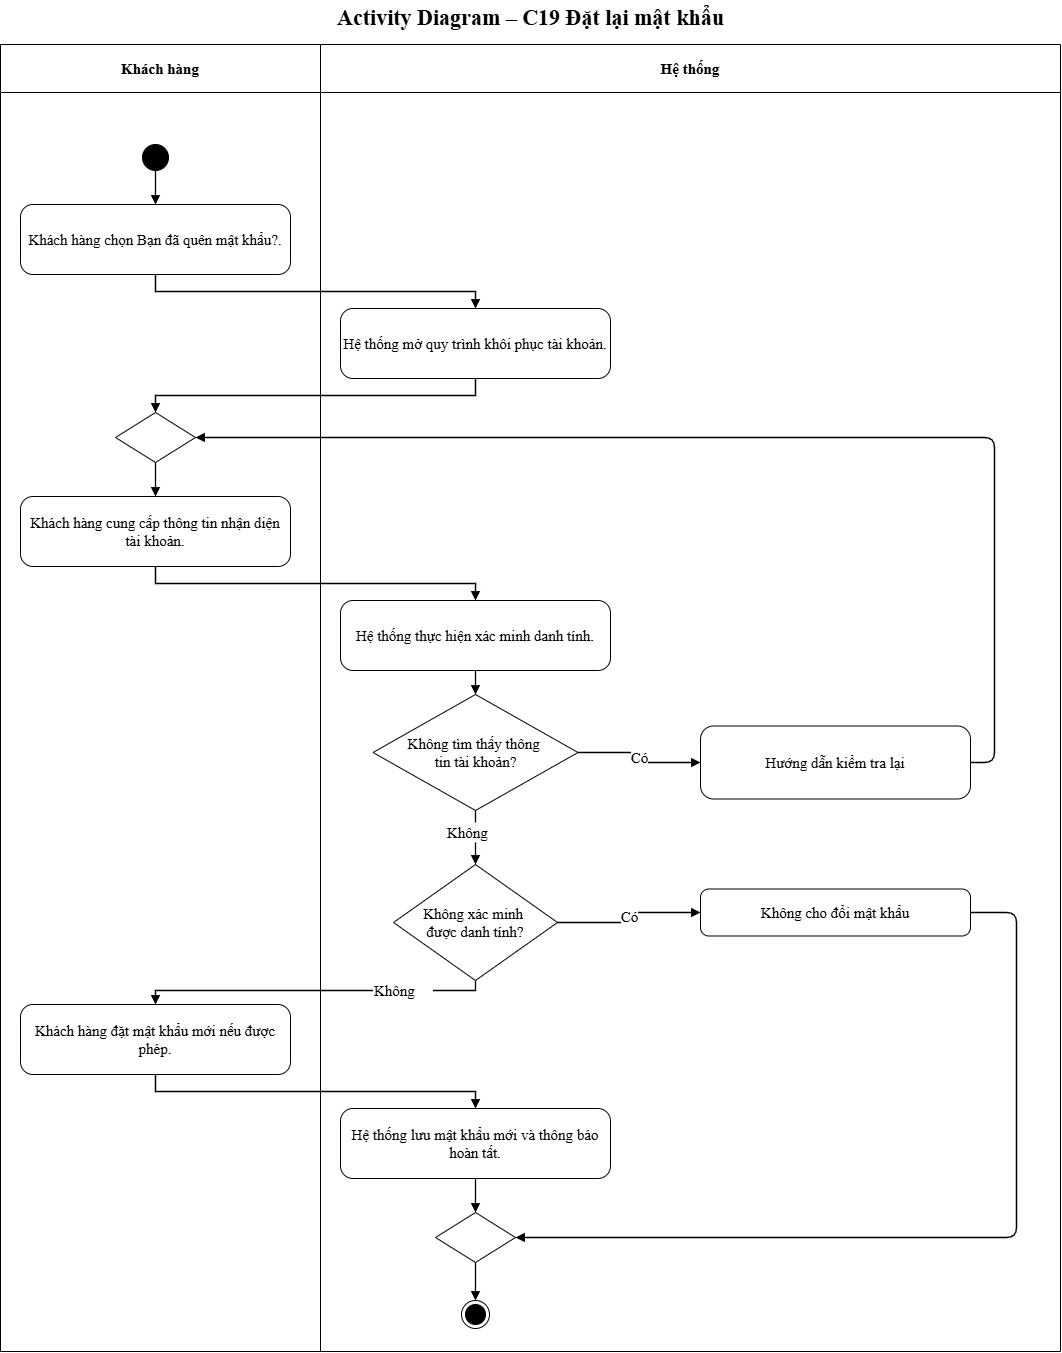

The diagram above was exported from draw.io. Its source (the exported page's mxGraphModel, read from the mxfile embedded in the PNG):
<mxGraphModel dx="2248" dy="2753" grid="0" gridSize="10" guides="1" tooltips="1" connect="1" arrows="1" fold="1" page="1" pageScale="1" pageWidth="1100" pageHeight="1386" math="0" shadow="0">
  <root>
    <mxCell id="0" />
    <mxCell id="1" parent="0" />
    <mxCell id="c3" parent="1" style="swimlane;whiteSpace=wrap;html=1;fontSize=15;startSize=48;swimlaneFillColor=#ffffff;fontFamily=Times New Roman;collapsible=0" value="&lt;b&gt;Khách hàng&lt;/b&gt;" vertex="1">
      <mxGeometry height="1307" width="320" as="geometry" />
    </mxCell>
    <mxCell id="c4" parent="1" style="swimlane;whiteSpace=wrap;html=1;fontSize=15;startSize=48;swimlaneFillColor=#ffffff;fontFamily=Times New Roman;collapsible=0" value="&lt;b&gt;Hệ thống&lt;/b&gt;" vertex="1">
      <mxGeometry height="1307" width="740" x="320" as="geometry" />
    </mxCell>
    <mxCell id="c17" parent="c4" style="rhombus;whiteSpace=wrap;html=1;fontSize=15;fontFamily=Times New Roman;" value="Không tìm thấy thông&amp;nbsp;&lt;div&gt;tin tài khoản?&lt;/div&gt;" vertex="1">
      <mxGeometry height="116" width="205" x="52.5" y="650" as="geometry" />
    </mxCell>
    <mxCell id="c22" parent="c4" style="rhombus;whiteSpace=wrap;html=1;fontSize=15;fontFamily=Times New Roman;" value="Không xác minh&amp;nbsp;&lt;div&gt;được danh tính?&lt;/div&gt;" vertex="1">
      <mxGeometry height="116" width="164" x="73" y="820" as="geometry" />
    </mxCell>
    <mxCell id="c23" edge="1" parent="c4" source="c21" style="edgeStyle=orthogonalEdgeStyle;rounded=0;html=1;endArrow=block;endFill=1;strokeWidth=1.3;fontSize=15;labelBackgroundColor=#ffffff;entryX=0.5;entryY=0;fontFamily=Times New Roman;" target="c22" value="">
      <mxGeometry relative="1" as="geometry" />
    </mxCell>
    <mxCell id="c21" parent="c4" style="text;html=1;align=left;verticalAlign=middle;fontSize=15;fontFamily=Times New Roman;" value="Không" vertex="1">
      <mxGeometry height="20" width="60" x="125" y="778" as="geometry" />
    </mxCell>
    <mxCell id="6dhZbS6u9faj17F0QVaF-1" edge="1" parent="c4" source="c17" style="edgeStyle=orthogonalEdgeStyle;rounded=0;html=1;endArrow=none;endFill=0;strokeWidth=1.3;fontSize=15;labelBackgroundColor=#ffffff;exitX=0.5;exitY=1;fontFamily=Times New Roman;" target="c21" value="">
      <mxGeometry relative="1" as="geometry">
        <mxPoint x="475" y="766" as="sourcePoint" />
        <mxPoint x="475" y="820" as="targetPoint" />
      </mxGeometry>
    </mxCell>
    <mxCell id="c26" parent="c4" style="text;html=1;align=left;verticalAlign=middle;fontSize=15;fontFamily=Times New Roman;" value="Không" vertex="1">
      <mxGeometry height="20" width="60" x="52.5" y="936" as="geometry" />
    </mxCell>
    <mxCell id="6dhZbS6u9faj17F0QVaF-2" edge="1" parent="c4" source="c22" style="edgeStyle=orthogonalEdgeStyle;rounded=0;html=1;endArrow=none;endFill=0;strokeWidth=1.3;fontSize=15;labelBackgroundColor=#ffffff;exitX=0.5;exitY=1;entryX=1;entryY=0.5;entryDx=0;entryDy=0;fontFamily=Times New Roman;" target="c26" value="">
      <mxGeometry relative="1" x="-0.4286" as="geometry">
        <mxPoint x="155" y="936" as="sourcePoint" />
        <mxPoint x="140" y="950" as="targetPoint" />
      </mxGeometry>
    </mxCell>
    <mxCell id="c5" parent="1" style="text;html=1;align=center;verticalAlign=middle;fontSize=15;fontStyle=1;fontFamily=Times New Roman;" value="&lt;font style=&quot;font-size: 22px;&quot;&gt;Activity Diagram – C19 Đặt lại mật khẩu&lt;/font&gt;" vertex="1">
      <mxGeometry height="36" width="1060" y="-44" as="geometry" />
    </mxCell>
    <mxCell id="c6" parent="1" style="ellipse;fillColor=#000000;strokeColor=#000000;html=1;fontFamily=Times New Roman;fontSize=15;" value="" vertex="1">
      <mxGeometry height="26" width="26" x="142" y="100" as="geometry" />
    </mxCell>
    <mxCell id="c7" parent="1" style="rounded=1;arcSize=18;whiteSpace=wrap;html=1;fontSize=15;fontFamily=Times New Roman;" value="Khách hàng chọn Bạn đã quên mật khẩu?." vertex="1">
      <mxGeometry height="70" width="270" x="20" y="160" as="geometry" />
    </mxCell>
    <mxCell id="c8" edge="1" parent="1" source="c6" style="edgeStyle=orthogonalEdgeStyle;rounded=0;html=1;endArrow=block;endFill=1;strokeColor=#000000;strokeWidth=1.3;fontSize=15;labelBackgroundColor=#ffffff;exitX=0.5;exitY=1;entryX=0.5;entryY=0;fontFamily=Times New Roman;" target="c7" value="">
      <mxGeometry relative="1" as="geometry" />
    </mxCell>
    <mxCell id="c9" parent="1" style="rounded=1;arcSize=18;whiteSpace=wrap;html=1;fontSize=15;fontFamily=Times New Roman;" value="Hệ thống mở quy trình khôi phục tài khoản." vertex="1">
      <mxGeometry height="70" width="270" x="340" y="264" as="geometry" />
    </mxCell>
    <mxCell id="c10" edge="1" parent="1" source="c7" style="edgeStyle=orthogonalEdgeStyle;rounded=0;html=1;endArrow=block;endFill=1;strokeWidth=1.3;fontSize=15;labelBackgroundColor=#ffffff;exitX=0.5;exitY=1;entryX=0.5;entryY=0;fontFamily=Times New Roman;" target="c9" value="">
      <mxGeometry relative="1" as="geometry" />
    </mxCell>
    <mxCell id="c11" parent="1" style="rhombus;html=1;fontFamily=Times New Roman;fontSize=15;" value="" vertex="1">
      <mxGeometry height="50" width="80" x="115" y="368" as="geometry" />
    </mxCell>
    <mxCell id="c12" edge="1" parent="1" source="c9" style="edgeStyle=orthogonalEdgeStyle;rounded=0;html=1;endArrow=block;endFill=1;strokeWidth=1.3;fontSize=15;labelBackgroundColor=#ffffff;exitX=0.5;exitY=1;entryX=0.5;entryY=0;fontFamily=Times New Roman;" target="c11" value="">
      <mxGeometry relative="1" as="geometry" />
    </mxCell>
    <mxCell id="c13" parent="1" style="rounded=1;arcSize=18;whiteSpace=wrap;html=1;fontSize=15;fontFamily=Times New Roman;" value="Khách hàng cung cấp thông tin nhận diện tài khoản." vertex="1">
      <mxGeometry height="70" width="270" x="20" y="452" as="geometry" />
    </mxCell>
    <mxCell id="c14" edge="1" parent="1" source="c11" style="edgeStyle=orthogonalEdgeStyle;rounded=0;html=1;endArrow=block;endFill=1;strokeWidth=1.3;fontSize=15;labelBackgroundColor=#ffffff;exitX=0.5;exitY=1;entryX=0.5;entryY=0;fontFamily=Times New Roman;" target="c13" value="">
      <mxGeometry relative="1" as="geometry" />
    </mxCell>
    <mxCell id="c15" parent="1" style="rounded=1;arcSize=18;whiteSpace=wrap;html=1;fontSize=15;fontFamily=Times New Roman;" value="Hệ thống thực hiện xác minh danh tính." vertex="1">
      <mxGeometry height="70" width="270" x="340" y="556" as="geometry" />
    </mxCell>
    <mxCell id="c16" edge="1" parent="1" source="c13" style="edgeStyle=orthogonalEdgeStyle;rounded=0;html=1;endArrow=block;endFill=1;strokeWidth=1.3;fontSize=15;labelBackgroundColor=#ffffff;exitX=0.5;exitY=1;entryX=0.5;entryY=0;fontFamily=Times New Roman;" target="c15" value="">
      <mxGeometry relative="1" as="geometry" />
    </mxCell>
    <mxCell id="c18" edge="1" parent="1" source="c15" style="edgeStyle=orthogonalEdgeStyle;rounded=0;html=1;endArrow=block;endFill=1;strokeWidth=1.3;fontSize=15;labelBackgroundColor=#ffffff;exitX=0.5;exitY=1;entryX=0.5;entryY=0;fontFamily=Times New Roman;" target="c17" value="">
      <mxGeometry relative="1" as="geometry" />
    </mxCell>
    <mxCell id="c19" parent="1" style="rounded=1;arcSize=18;whiteSpace=wrap;html=1;fontSize=15;fontFamily=Times New Roman;" value="Hướng dẫn kiểm tra lại" vertex="1">
      <mxGeometry height="73" width="270" x="700" y="681.5" as="geometry" />
    </mxCell>
    <mxCell id="c20" edge="1" parent="1" source="c17" style="edgeStyle=orthogonalEdgeStyle;rounded=0;html=1;endArrow=block;endFill=1;strokeWidth=1.3;fontSize=15;labelBackgroundColor=#ffffff;exitX=1;exitY=0.5;entryX=0;entryY=0.5;fontFamily=Times New Roman;" target="c19" value="Có">
      <mxGeometry relative="1" as="geometry" />
    </mxCell>
    <mxCell id="c24" parent="1" style="rounded=1;arcSize=18;whiteSpace=wrap;html=1;fontSize=15;fontFamily=Times New Roman;" value="Không cho đổi mật khẩu" vertex="1">
      <mxGeometry height="47" width="270" x="700" y="844.5" as="geometry" />
    </mxCell>
    <mxCell id="c25" edge="1" parent="1" source="c22" style="edgeStyle=orthogonalEdgeStyle;rounded=0;html=1;endArrow=block;endFill=1;strokeWidth=1.3;fontSize=15;labelBackgroundColor=#ffffff;exitX=1;exitY=0.5;entryX=0;entryY=0.5;fontFamily=Times New Roman;" target="c24" value="Có">
      <mxGeometry relative="1" as="geometry" />
    </mxCell>
    <mxCell id="c27" parent="1" style="rounded=1;arcSize=18;whiteSpace=wrap;html=1;fontSize=15;fontFamily=Times New Roman;" value="Khách hàng đặt mật khẩu mới nếu được phép." vertex="1">
      <mxGeometry height="70" width="270" x="20" y="960" as="geometry" />
    </mxCell>
    <mxCell id="c28" edge="1" parent="1" source="c26" style="edgeStyle=orthogonalEdgeStyle;rounded=0;html=1;endArrow=block;endFill=1;strokeWidth=1.3;fontSize=15;labelBackgroundColor=#ffffff;entryX=0.5;entryY=0;fontFamily=Times New Roman;" target="c27" value="">
      <mxGeometry relative="1" as="geometry" />
    </mxCell>
    <mxCell id="c29" parent="1" style="rounded=1;arcSize=18;whiteSpace=wrap;html=1;fontSize=15;fontFamily=Times New Roman;" value="Hệ thống lưu mật khẩu mới và thông báo hoàn tất." vertex="1">
      <mxGeometry height="70" width="270" x="340" y="1064" as="geometry" />
    </mxCell>
    <mxCell id="c30" edge="1" parent="1" source="c27" style="edgeStyle=orthogonalEdgeStyle;rounded=0;html=1;endArrow=block;endFill=1;strokeWidth=1.3;fontSize=15;labelBackgroundColor=#ffffff;exitX=0.5;exitY=1;entryX=0.5;entryY=0;fontFamily=Times New Roman;" target="c29" value="">
      <mxGeometry relative="1" as="geometry" />
    </mxCell>
    <mxCell id="c31" parent="1" style="rhombus;html=1;fontFamily=Times New Roman;fontSize=15;" value="" vertex="1">
      <mxGeometry height="50" width="80" x="435" y="1168" as="geometry" />
    </mxCell>
    <mxCell id="c32" edge="1" parent="1" source="c29" style="edgeStyle=orthogonalEdgeStyle;rounded=0;html=1;endArrow=block;endFill=1;strokeWidth=1.3;fontSize=15;labelBackgroundColor=#ffffff;exitX=0.5;exitY=1;entryX=0.5;entryY=0;fontFamily=Times New Roman;" target="c31" value="">
      <mxGeometry relative="1" as="geometry" />
    </mxCell>
    <mxCell id="c33" edge="1" parent="1" source="c24" style="edgeStyle=none;html=1;endArrow=block;endFill=1;strokeWidth=1.3;exitX=1;exitY=0.5;entryX=1;entryY=0.5;fontFamily=Times New Roman;fontSize=15;" target="c31" value="">
      <mxGeometry relative="1" as="geometry">
        <Array as="points">
          <mxPoint x="970" y="868" />
          <mxPoint x="1016" y="868" />
          <mxPoint x="1016" y="1193" />
          <mxPoint x="515" y="1193" />
        </Array>
      </mxGeometry>
    </mxCell>
    <mxCell id="c34" parent="1" style="ellipse;html=1;shape=endState;fillColor=#000000;strokeColor=#000000;fontFamily=Times New Roman;fontSize=15;" value="" vertex="1">
      <mxGeometry height="28" width="28" x="461" y="1256" as="geometry" />
    </mxCell>
    <mxCell id="c35" edge="1" parent="1" source="c31" style="edgeStyle=orthogonalEdgeStyle;rounded=0;html=1;endArrow=block;endFill=1;strokeColor=#000000;strokeWidth=1.3;fontSize=15;labelBackgroundColor=#ffffff;exitX=0.5;exitY=1;entryX=0.5;entryY=0;fontFamily=Times New Roman;" target="c34" value="">
      <mxGeometry relative="1" as="geometry" />
    </mxCell>
    <mxCell id="c36" edge="1" parent="1" source="c19" style="edgeStyle=none;html=1;endArrow=block;endFill=1;strokeWidth=1.3;exitX=1;exitY=0.5;entryX=1;entryY=0.5;fontFamily=Times New Roman;fontSize=15;" target="c11" value="">
      <mxGeometry relative="1" as="geometry">
        <Array as="points">
          <mxPoint x="970" y="718" />
          <mxPoint x="994" y="718" />
          <mxPoint x="994" y="393" />
          <mxPoint x="195" y="393" />
        </Array>
      </mxGeometry>
    </mxCell>
  </root>
</mxGraphModel>